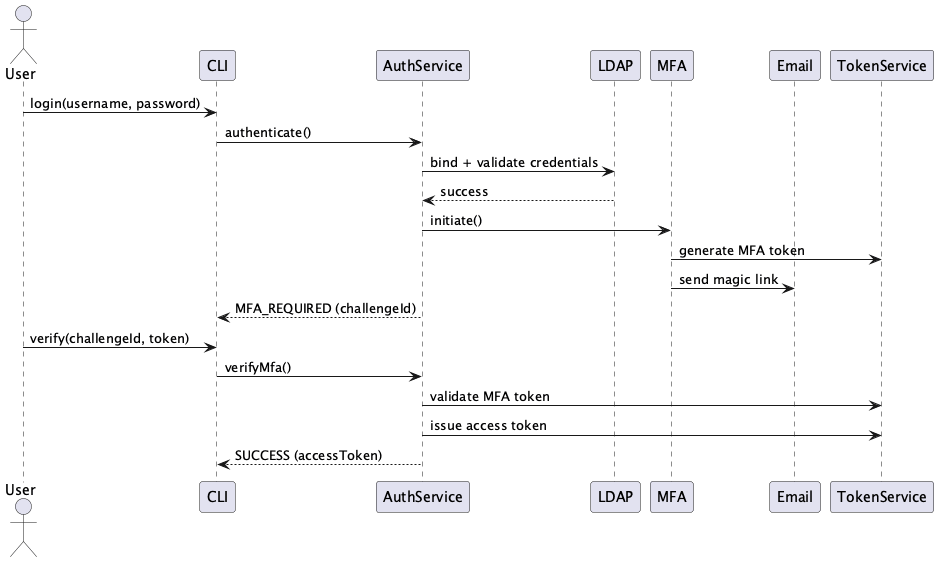

The diagram above was rendered by PlantUML. Its source (embedded in the PNG):
@startuml
actor User
participant CLI
participant AuthService
participant LDAP
participant MFA
participant Email
participant TokenService

User -> CLI : login(username, password)
CLI -> AuthService : authenticate()

AuthService -> LDAP : bind + validate credentials
LDAP --> AuthService : success

AuthService -> MFA : initiate()
MFA -> TokenService : generate MFA token
MFA -> Email : send magic link
AuthService --> CLI : MFA_REQUIRED (challengeId)

User -> CLI : verify(challengeId, token)
CLI -> AuthService : verifyMfa()

AuthService -> TokenService : validate MFA token
AuthService -> TokenService : issue access token
AuthService --> CLI : SUCCESS (accessToken)
@enduml